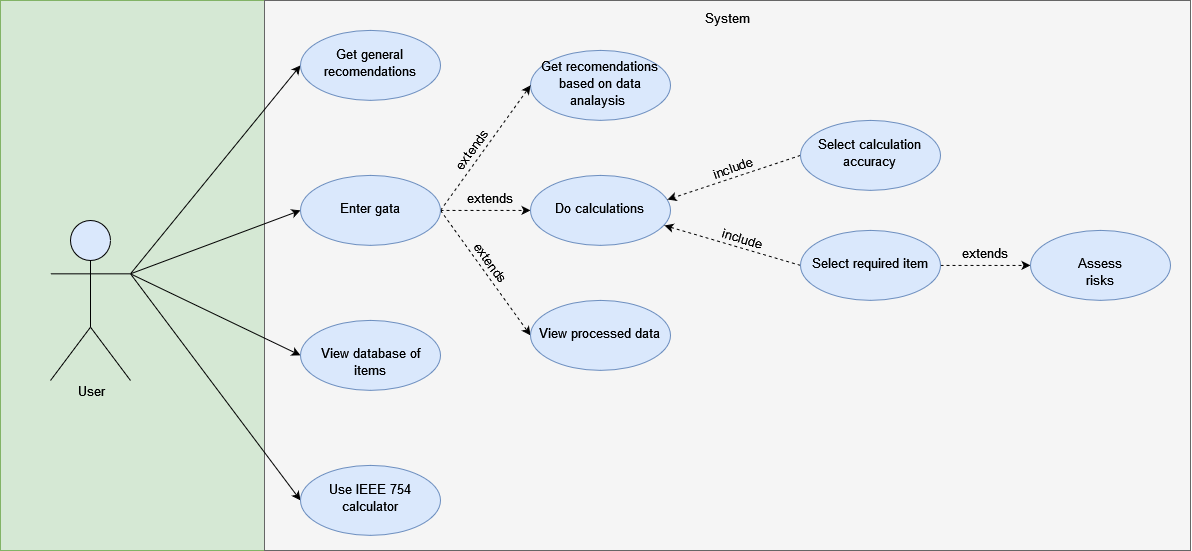

The diagram above was exported from draw.io. Its source (the exported page's mxGraphModel, read from the mxfile embedded in the PNG):
<mxGraphModel dx="2220" dy="578" grid="1" gridSize="10" guides="1" tooltips="1" connect="1" arrows="1" fold="1" page="1" pageScale="1" pageWidth="827" pageHeight="1169" math="0" shadow="0">
  <root>
    <mxCell id="0" />
    <mxCell id="1" parent="0" />
    <mxCell id="ErNKEuyg6ofy7WPkiEET-78" value="" style="rounded=0;whiteSpace=wrap;html=1;shadow=0;glass=0;comic=0;strokeColor=#82b366;fontSize=13;fillColor=#d5e8d4;" vertex="1" parent="1">
      <mxGeometry x="-90" y="90" width="264" height="550" as="geometry" />
    </mxCell>
    <mxCell id="ErNKEuyg6ofy7WPkiEET-2" value="" style="rounded=0;whiteSpace=wrap;html=1;shadow=0;comic=0;glass=0;fillColor=#f5f5f5;strokeColor=#666666;fontColor=#333333;" vertex="1" parent="1">
      <mxGeometry x="174" y="90" width="926" height="550" as="geometry" />
    </mxCell>
    <mxCell id="ErNKEuyg6ofy7WPkiEET-73" style="edgeStyle=none;rounded=0;orthogonalLoop=1;jettySize=auto;html=1;exitX=1;exitY=0.3333333333333333;exitDx=0;exitDy=0;exitPerimeter=0;entryX=0;entryY=0.5;entryDx=0;entryDy=0;fontSize=13;align=center;" edge="1" parent="1" source="ErNKEuyg6ofy7WPkiEET-3" target="ErNKEuyg6ofy7WPkiEET-25">
      <mxGeometry relative="1" as="geometry" />
    </mxCell>
    <mxCell id="ErNKEuyg6ofy7WPkiEET-74" style="edgeStyle=none;rounded=0;orthogonalLoop=1;jettySize=auto;html=1;exitX=1;exitY=0.3333333333333333;exitDx=0;exitDy=0;exitPerimeter=0;entryX=0;entryY=0.5;entryDx=0;entryDy=0;fontSize=13;align=center;" edge="1" parent="1" source="ErNKEuyg6ofy7WPkiEET-3" target="ErNKEuyg6ofy7WPkiEET-19">
      <mxGeometry relative="1" as="geometry" />
    </mxCell>
    <mxCell id="ErNKEuyg6ofy7WPkiEET-75" style="edgeStyle=none;rounded=0;orthogonalLoop=1;jettySize=auto;html=1;exitX=1;exitY=0.3333333333333333;exitDx=0;exitDy=0;exitPerimeter=0;entryX=0;entryY=0.5;entryDx=0;entryDy=0;fontSize=13;align=center;" edge="1" parent="1" source="ErNKEuyg6ofy7WPkiEET-3" target="ErNKEuyg6ofy7WPkiEET-27">
      <mxGeometry relative="1" as="geometry" />
    </mxCell>
    <mxCell id="ErNKEuyg6ofy7WPkiEET-76" style="edgeStyle=none;rounded=0;orthogonalLoop=1;jettySize=auto;html=1;exitX=1;exitY=0.3333333333333333;exitDx=0;exitDy=0;exitPerimeter=0;entryX=0;entryY=0.5;entryDx=0;entryDy=0;fontSize=13;align=center;" edge="1" parent="1" source="ErNKEuyg6ofy7WPkiEET-3" target="ErNKEuyg6ofy7WPkiEET-66">
      <mxGeometry relative="1" as="geometry" />
    </mxCell>
    <mxCell id="ErNKEuyg6ofy7WPkiEET-3" value="&lt;div&gt;&lt;span style=&quot;background-color: transparent&quot;&gt;&lt;br&gt;&lt;/span&gt;&lt;/div&gt;&lt;div&gt;&lt;span style=&quot;background-color: transparent&quot;&gt;&lt;br&gt;&lt;/span&gt;&lt;/div&gt;&lt;div&gt;&lt;span style=&quot;background-color: transparent&quot;&gt;&lt;br&gt;&lt;/span&gt;&lt;/div&gt;" style="shape=umlActor;verticalLabelPosition=bottom;labelBackgroundColor=#ffffff;verticalAlign=top;html=1;outlineConnect=0;rounded=0;shadow=0;glass=0;comic=0;fontSize=14;fillColor=#dae8fc;strokeColor=#000000;" vertex="1" parent="1">
      <mxGeometry x="-40" y="310" width="80" height="160" as="geometry" />
    </mxCell>
    <mxCell id="ErNKEuyg6ofy7WPkiEET-19" value="&lt;font style=&quot;font-size: 13px&quot;&gt;Get general recomendations &lt;/font&gt;" style="ellipse;whiteSpace=wrap;html=1;rounded=0;shadow=0;glass=0;comic=0;strokeColor=#6c8ebf;fontSize=14;fillColor=#dae8fc;" vertex="1" parent="1">
      <mxGeometry x="210" y="119.88235294117646" width="140" height="70" as="geometry" />
    </mxCell>
    <mxCell id="ErNKEuyg6ofy7WPkiEET-22" value="&lt;font style=&quot;font-size: 13px&quot;&gt;Get recomendations based on data analaysis&amp;nbsp; &lt;/font&gt;" style="ellipse;whiteSpace=wrap;html=1;rounded=0;shadow=0;glass=0;comic=0;strokeColor=#6c8ebf;fontSize=14;fillColor=#dae8fc;" vertex="1" parent="1">
      <mxGeometry x="440" y="139.88235294117646" width="140" height="70" as="geometry" />
    </mxCell>
    <mxCell id="ErNKEuyg6ofy7WPkiEET-29" style="rounded=0;orthogonalLoop=1;jettySize=auto;html=1;exitX=1;exitY=0.5;exitDx=0;exitDy=0;entryX=0;entryY=0.5;entryDx=0;entryDy=0;fontSize=14;dashed=1;" edge="1" parent="1" source="ErNKEuyg6ofy7WPkiEET-25" target="ErNKEuyg6ofy7WPkiEET-22">
      <mxGeometry relative="1" as="geometry" />
    </mxCell>
    <mxCell id="ErNKEuyg6ofy7WPkiEET-30" style="edgeStyle=none;rounded=0;orthogonalLoop=1;jettySize=auto;html=1;exitX=1;exitY=0.5;exitDx=0;exitDy=0;entryX=0;entryY=0.5;entryDx=0;entryDy=0;dashed=1;fontSize=14;" edge="1" parent="1" source="ErNKEuyg6ofy7WPkiEET-25" target="ErNKEuyg6ofy7WPkiEET-26">
      <mxGeometry relative="1" as="geometry" />
    </mxCell>
    <mxCell id="ErNKEuyg6ofy7WPkiEET-61" style="edgeStyle=none;rounded=0;orthogonalLoop=1;jettySize=auto;html=1;exitX=1;exitY=0.5;exitDx=0;exitDy=0;entryX=0;entryY=0.5;entryDx=0;entryDy=0;dashed=1;fontSize=14;align=center;" edge="1" parent="1" source="ErNKEuyg6ofy7WPkiEET-25" target="ErNKEuyg6ofy7WPkiEET-60">
      <mxGeometry relative="1" as="geometry" />
    </mxCell>
    <mxCell id="ErNKEuyg6ofy7WPkiEET-25" value="&lt;div style=&quot;font-size: 13px&quot;&gt;&lt;font style=&quot;font-size: 13px&quot;&gt;Enter gata&lt;/font&gt;&lt;/div&gt;" style="ellipse;whiteSpace=wrap;html=1;rounded=0;shadow=0;glass=0;comic=0;strokeColor=#6c8ebf;fontSize=14;fillColor=#dae8fc;" vertex="1" parent="1">
      <mxGeometry x="210" y="264.88235294117646" width="140" height="70" as="geometry" />
    </mxCell>
    <mxCell id="ErNKEuyg6ofy7WPkiEET-26" value="&lt;font style=&quot;font-size: 13px&quot;&gt;Do calculations&lt;/font&gt;" style="ellipse;whiteSpace=wrap;html=1;rounded=0;shadow=0;glass=0;comic=0;strokeColor=#6c8ebf;fontSize=14;fillColor=#dae8fc;" vertex="1" parent="1">
      <mxGeometry x="440" y="264.88235294117646" width="140" height="70" as="geometry" />
    </mxCell>
    <mxCell id="ErNKEuyg6ofy7WPkiEET-27" value="&lt;font style=&quot;font-size: 13px&quot;&gt;View database of items&lt;/font&gt;" style="ellipse;whiteSpace=wrap;html=1;rounded=0;shadow=0;glass=0;comic=0;strokeColor=#6c8ebf;fontSize=14;fillColor=#dae8fc;" vertex="1" parent="1">
      <mxGeometry x="210" y="409.88235294117646" width="140" height="70" as="geometry" />
    </mxCell>
    <mxCell id="ErNKEuyg6ofy7WPkiEET-39" style="edgeStyle=none;rounded=0;orthogonalLoop=1;jettySize=auto;html=1;exitX=0;exitY=0.5;exitDx=0;exitDy=0;entryX=0.979;entryY=0.345;entryDx=0;entryDy=0;entryPerimeter=0;dashed=1;fontSize=14;align=center;" edge="1" parent="1" source="ErNKEuyg6ofy7WPkiEET-34" target="ErNKEuyg6ofy7WPkiEET-26">
      <mxGeometry relative="1" as="geometry">
        <mxPoint x="770" y="276.88235294117646" as="sourcePoint" />
        <mxPoint x="575.94" y="304.9823529411765" as="targetPoint" />
      </mxGeometry>
    </mxCell>
    <mxCell id="ErNKEuyg6ofy7WPkiEET-34" value="&lt;font style=&quot;font-size: 13px&quot;&gt;Select calculation accuracy&lt;/font&gt;" style="ellipse;whiteSpace=wrap;html=1;rounded=0;shadow=0;glass=0;comic=0;strokeColor=#6c8ebf;fontSize=14;fillColor=#dae8fc;" vertex="1" parent="1">
      <mxGeometry x="710" y="209.88235294117646" width="140" height="70" as="geometry" />
    </mxCell>
    <mxCell id="ErNKEuyg6ofy7WPkiEET-38" style="edgeStyle=none;rounded=0;orthogonalLoop=1;jettySize=auto;html=1;exitX=0;exitY=0.5;exitDx=0;exitDy=0;entryX=0.957;entryY=0.716;entryDx=0;entryDy=0;entryPerimeter=0;dashed=1;fontSize=14;" edge="1" parent="1" source="ErNKEuyg6ofy7WPkiEET-35" target="ErNKEuyg6ofy7WPkiEET-26">
      <mxGeometry relative="1" as="geometry" />
    </mxCell>
    <mxCell id="ErNKEuyg6ofy7WPkiEET-63" style="edgeStyle=none;rounded=0;orthogonalLoop=1;jettySize=auto;html=1;exitX=1;exitY=0.5;exitDx=0;exitDy=0;entryX=0;entryY=0.5;entryDx=0;entryDy=0;dashed=1;fontSize=13;align=center;" edge="1" parent="1" source="ErNKEuyg6ofy7WPkiEET-35" target="ErNKEuyg6ofy7WPkiEET-62">
      <mxGeometry relative="1" as="geometry" />
    </mxCell>
    <mxCell id="ErNKEuyg6ofy7WPkiEET-35" value="&lt;div style=&quot;font-size: 13px&quot;&gt;&lt;font style=&quot;font-size: 13px&quot;&gt;&lt;span style=&quot;background-color: transparent&quot;&gt;&lt;font style=&quot;font-size: 13px&quot;&gt;Select required item&lt;/font&gt;&lt;/span&gt;&lt;/font&gt;&lt;/div&gt;" style="ellipse;whiteSpace=wrap;html=1;rounded=0;shadow=0;glass=0;comic=0;strokeColor=#6c8ebf;fontSize=14;fillColor=#dae8fc;" vertex="1" parent="1">
      <mxGeometry x="710" y="319.88235294117646" width="140" height="70" as="geometry" />
    </mxCell>
    <mxCell id="ErNKEuyg6ofy7WPkiEET-44" value="&lt;div style=&quot;font-size: 13px&quot;&gt;extends&lt;/div&gt;&lt;div style=&quot;font-size: 13px&quot;&gt;&lt;br style=&quot;font-size: 13px&quot;&gt;&lt;br&gt;&lt;/div&gt;" style="text;html=1;fontSize=13;rotation=305;" vertex="1" parent="1">
      <mxGeometry x="359" y="226" width="50" height="30" as="geometry" />
    </mxCell>
    <mxCell id="ErNKEuyg6ofy7WPkiEET-46" value="&lt;div&gt;include&lt;/div&gt;" style="text;html=1;fontSize=13;rotation=17;" vertex="1" parent="1">
      <mxGeometry x="629" y="316" width="50" height="30" as="geometry" />
    </mxCell>
    <mxCell id="ErNKEuyg6ofy7WPkiEET-49" value="&lt;div style=&quot;font-size: 13px&quot;&gt;&lt;font style=&quot;font-size: 13px&quot;&gt;include&lt;/font&gt;&lt;/div&gt;" style="text;html=1;fontSize=14;rotation=341;" vertex="1" parent="1">
      <mxGeometry x="620" y="243" width="50" height="30" as="geometry" />
    </mxCell>
    <mxCell id="ErNKEuyg6ofy7WPkiEET-50" value="&lt;font style=&quot;font-size: 13px&quot;&gt;extends&lt;/font&gt;" style="text;html=1;fontSize=14;rotation=0;" vertex="1" parent="1">
      <mxGeometry x="375" y="275" width="50" height="30" as="geometry" />
    </mxCell>
    <mxCell id="ErNKEuyg6ofy7WPkiEET-60" value="&lt;div style=&quot;font-size: 13px&quot;&gt;&lt;font style=&quot;font-size: 13px&quot;&gt;View processed data&lt;/font&gt;&lt;/div&gt;" style="ellipse;whiteSpace=wrap;html=1;rounded=0;shadow=0;glass=0;comic=0;strokeColor=#6c8ebf;fontSize=14;fillColor=#dae8fc;" vertex="1" parent="1">
      <mxGeometry x="440" y="389.88235294117646" width="140" height="70" as="geometry" />
    </mxCell>
    <mxCell id="ErNKEuyg6ofy7WPkiEET-62" value="&lt;font style=&quot;font-size: 13px&quot;&gt;Assess risks&lt;/font&gt;" style="ellipse;whiteSpace=wrap;html=1;rounded=0;shadow=0;glass=0;comic=0;strokeColor=#6c8ebf;fontSize=14;fillColor=#dae8fc;" vertex="1" parent="1">
      <mxGeometry x="940" y="319.88235294117646" width="140" height="70" as="geometry" />
    </mxCell>
    <mxCell id="ErNKEuyg6ofy7WPkiEET-64" value="&lt;font style=&quot;font-size: 13px&quot;&gt;extends&lt;/font&gt;" style="text;html=1;fontSize=14;rotation=0;" vertex="1" parent="1">
      <mxGeometry x="870" y="330" width="50" height="30" as="geometry" />
    </mxCell>
    <mxCell id="ErNKEuyg6ofy7WPkiEET-66" value="&lt;font style=&quot;font-size: 13px&quot;&gt;Use IEEE 754 calculator&lt;/font&gt;" style="ellipse;whiteSpace=wrap;html=1;rounded=0;shadow=0;glass=0;comic=0;strokeColor=#6c8ebf;fontSize=14;fillColor=#dae8fc;" vertex="1" parent="1">
      <mxGeometry x="210" y="554.8823529411765" width="140" height="70" as="geometry" />
    </mxCell>
    <mxCell id="ErNKEuyg6ofy7WPkiEET-67" value="&lt;font style=&quot;font-size: 13px&quot;&gt;extends&lt;/font&gt;" style="text;html=1;fontSize=14;rotation=54;" vertex="1" parent="1">
      <mxGeometry x="374" y="338" width="50" height="30" as="geometry" />
    </mxCell>
    <mxCell id="ErNKEuyg6ofy7WPkiEET-77" value="System" style="text;html=1;strokeColor=none;fillColor=none;align=center;verticalAlign=middle;whiteSpace=wrap;rounded=0;shadow=0;glass=0;comic=0;fontSize=13;" vertex="1" parent="1">
      <mxGeometry x="617" y="100" width="40" height="20" as="geometry" />
    </mxCell>
    <mxCell id="ErNKEuyg6ofy7WPkiEET-79" value="&lt;div&gt;User&lt;/div&gt;&lt;div&gt;&lt;br&gt;&lt;/div&gt;" style="text;html=1;strokeColor=none;fillColor=none;align=center;verticalAlign=middle;whiteSpace=wrap;rounded=0;shadow=0;glass=0;comic=0;fontSize=13;" vertex="1" parent="1">
      <mxGeometry x="-20" y="480" width="40" height="20" as="geometry" />
    </mxCell>
  </root>
</mxGraphModel>